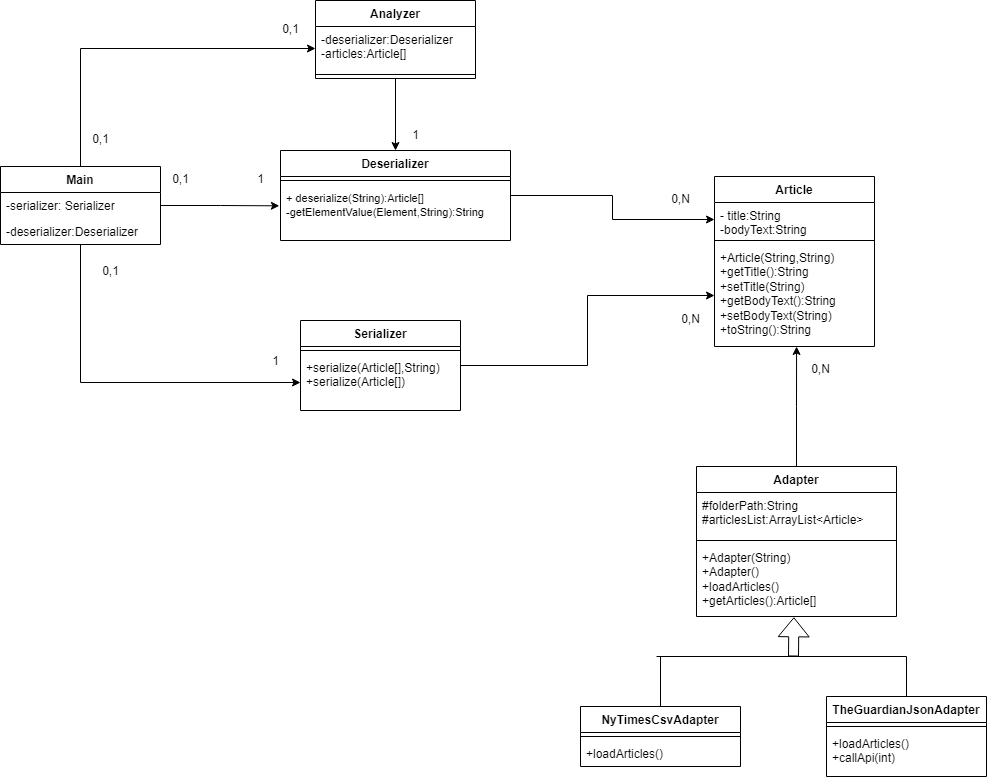

The diagram above was exported from draw.io. Its source (the exported page's mxGraphModel, read from the mxfile embedded in the PNG):
<mxGraphModel dx="2739" dy="1013" grid="1" gridSize="10" guides="1" tooltips="1" connect="1" arrows="1" fold="1" page="1" pageScale="1" pageWidth="827" pageHeight="1169" math="0" shadow="0">
  <root>
    <mxCell id="WIyWlLk6GJQsqaUBKTNV-0" />
    <mxCell id="WIyWlLk6GJQsqaUBKTNV-1" parent="WIyWlLk6GJQsqaUBKTNV-0" />
    <mxCell id="tPepgimZdyGsf58pyz71-55" style="edgeStyle=orthogonalEdgeStyle;rounded=0;orthogonalLoop=1;jettySize=auto;html=1;entryX=-0.005;entryY=0.381;entryDx=0;entryDy=0;entryPerimeter=0;" edge="1" parent="WIyWlLk6GJQsqaUBKTNV-1" source="tPepgimZdyGsf58pyz71-2" target="tPepgimZdyGsf58pyz71-11">
      <mxGeometry relative="1" as="geometry" />
    </mxCell>
    <mxCell id="tPepgimZdyGsf58pyz71-56" style="edgeStyle=orthogonalEdgeStyle;rounded=0;orthogonalLoop=1;jettySize=auto;html=1;entryX=0;entryY=0.5;entryDx=0;entryDy=0;" edge="1" parent="WIyWlLk6GJQsqaUBKTNV-1" source="tPepgimZdyGsf58pyz71-2" target="tPepgimZdyGsf58pyz71-15">
      <mxGeometry relative="1" as="geometry" />
    </mxCell>
    <mxCell id="tPepgimZdyGsf58pyz71-57" style="edgeStyle=orthogonalEdgeStyle;rounded=0;orthogonalLoop=1;jettySize=auto;html=1;entryX=0;entryY=0.5;entryDx=0;entryDy=0;" edge="1" parent="WIyWlLk6GJQsqaUBKTNV-1" source="tPepgimZdyGsf58pyz71-2" target="tPepgimZdyGsf58pyz71-52">
      <mxGeometry relative="1" as="geometry" />
    </mxCell>
    <mxCell id="tPepgimZdyGsf58pyz71-2" value="Main" style="swimlane;fontStyle=1;align=center;verticalAlign=top;childLayout=stackLayout;horizontal=1;startSize=26;horizontalStack=0;resizeParent=1;resizeParentMax=0;resizeLast=0;collapsible=1;marginBottom=0;whiteSpace=wrap;html=1;" vertex="1" parent="WIyWlLk6GJQsqaUBKTNV-1">
      <mxGeometry x="-380" y="420" width="160" height="78" as="geometry">
        <mxRectangle x="330" y="350" width="100" height="30" as="alternateBounds" />
      </mxGeometry>
    </mxCell>
    <mxCell id="tPepgimZdyGsf58pyz71-3" value="-serializer: Serializer" style="text;strokeColor=none;fillColor=none;align=left;verticalAlign=top;spacingLeft=4;spacingRight=4;overflow=hidden;rotatable=0;points=[[0,0.5],[1,0.5]];portConstraint=eastwest;whiteSpace=wrap;html=1;" vertex="1" parent="tPepgimZdyGsf58pyz71-2">
      <mxGeometry y="26" width="160" height="26" as="geometry" />
    </mxCell>
    <mxCell id="tPepgimZdyGsf58pyz71-7" value="-deserializer:Deserializer" style="text;strokeColor=none;fillColor=none;align=left;verticalAlign=top;spacingLeft=4;spacingRight=4;overflow=hidden;rotatable=0;points=[[0,0.5],[1,0.5]];portConstraint=eastwest;whiteSpace=wrap;html=1;" vertex="1" parent="tPepgimZdyGsf58pyz71-2">
      <mxGeometry y="52" width="160" height="26" as="geometry" />
    </mxCell>
    <mxCell id="tPepgimZdyGsf58pyz71-70" style="edgeStyle=orthogonalEdgeStyle;rounded=0;orthogonalLoop=1;jettySize=auto;html=1;entryX=0;entryY=0.5;entryDx=0;entryDy=0;" edge="1" parent="WIyWlLk6GJQsqaUBKTNV-1" source="tPepgimZdyGsf58pyz71-8" target="tPepgimZdyGsf58pyz71-17">
      <mxGeometry relative="1" as="geometry" />
    </mxCell>
    <mxCell id="tPepgimZdyGsf58pyz71-8" value="Deserializer" style="swimlane;fontStyle=1;align=center;verticalAlign=top;childLayout=stackLayout;horizontal=1;startSize=26;horizontalStack=0;resizeParent=1;resizeParentMax=0;resizeLast=0;collapsible=1;marginBottom=0;whiteSpace=wrap;html=1;" vertex="1" parent="WIyWlLk6GJQsqaUBKTNV-1">
      <mxGeometry x="-100" y="404" width="230" height="90" as="geometry" />
    </mxCell>
    <mxCell id="tPepgimZdyGsf58pyz71-10" value="" style="line;strokeWidth=1;fillColor=none;align=left;verticalAlign=middle;spacingTop=-1;spacingLeft=3;spacingRight=3;rotatable=0;labelPosition=right;points=[];portConstraint=eastwest;strokeColor=inherit;" vertex="1" parent="tPepgimZdyGsf58pyz71-8">
      <mxGeometry y="26" width="230" height="8" as="geometry" />
    </mxCell>
    <mxCell id="tPepgimZdyGsf58pyz71-11" value="&lt;font style=&quot;font-size: 11px;&quot;&gt;+ deserialize(String):Article[]&lt;br&gt;-getElementValue(Element,String):String&lt;br&gt;&lt;/font&gt;" style="text;strokeColor=none;fillColor=none;align=left;verticalAlign=top;spacingLeft=4;spacingRight=4;overflow=hidden;rotatable=0;points=[[0,0.5],[1,0.5]];portConstraint=eastwest;whiteSpace=wrap;html=1;" vertex="1" parent="tPepgimZdyGsf58pyz71-8">
      <mxGeometry y="34" width="230" height="56" as="geometry" />
    </mxCell>
    <mxCell id="tPepgimZdyGsf58pyz71-68" style="edgeStyle=orthogonalEdgeStyle;rounded=0;orthogonalLoop=1;jettySize=auto;html=1;entryX=0;entryY=0.5;entryDx=0;entryDy=0;" edge="1" parent="WIyWlLk6GJQsqaUBKTNV-1" source="tPepgimZdyGsf58pyz71-12" target="tPepgimZdyGsf58pyz71-19">
      <mxGeometry relative="1" as="geometry">
        <mxPoint x="280" y="540.0000000000002" as="targetPoint" />
      </mxGeometry>
    </mxCell>
    <mxCell id="tPepgimZdyGsf58pyz71-12" value="Serializer" style="swimlane;fontStyle=1;align=center;verticalAlign=top;childLayout=stackLayout;horizontal=1;startSize=26;horizontalStack=0;resizeParent=1;resizeParentMax=0;resizeLast=0;collapsible=1;marginBottom=0;whiteSpace=wrap;html=1;" vertex="1" parent="WIyWlLk6GJQsqaUBKTNV-1">
      <mxGeometry x="-80" y="574" width="160" height="90" as="geometry" />
    </mxCell>
    <mxCell id="tPepgimZdyGsf58pyz71-14" value="" style="line;strokeWidth=1;fillColor=none;align=left;verticalAlign=middle;spacingTop=-1;spacingLeft=3;spacingRight=3;rotatable=0;labelPosition=right;points=[];portConstraint=eastwest;strokeColor=inherit;" vertex="1" parent="tPepgimZdyGsf58pyz71-12">
      <mxGeometry y="26" width="160" height="8" as="geometry" />
    </mxCell>
    <mxCell id="tPepgimZdyGsf58pyz71-15" value="+serialize(Article[],String)&lt;br&gt;+serialize(Article[])" style="text;strokeColor=none;fillColor=none;align=left;verticalAlign=top;spacingLeft=4;spacingRight=4;overflow=hidden;rotatable=0;points=[[0,0.5],[1,0.5]];portConstraint=eastwest;whiteSpace=wrap;html=1;" vertex="1" parent="tPepgimZdyGsf58pyz71-12">
      <mxGeometry y="34" width="160" height="56" as="geometry" />
    </mxCell>
    <mxCell id="tPepgimZdyGsf58pyz71-16" value="Article" style="swimlane;fontStyle=1;align=center;verticalAlign=top;childLayout=stackLayout;horizontal=1;startSize=26;horizontalStack=0;resizeParent=1;resizeParentMax=0;resizeLast=0;collapsible=1;marginBottom=0;whiteSpace=wrap;html=1;" vertex="1" parent="WIyWlLk6GJQsqaUBKTNV-1">
      <mxGeometry x="334" y="430" width="160" height="170" as="geometry" />
    </mxCell>
    <mxCell id="tPepgimZdyGsf58pyz71-17" value="- title:String&lt;br&gt;-bodyText:String" style="text;strokeColor=none;fillColor=none;align=left;verticalAlign=top;spacingLeft=4;spacingRight=4;overflow=hidden;rotatable=0;points=[[0,0.5],[1,0.5]];portConstraint=eastwest;whiteSpace=wrap;html=1;" vertex="1" parent="tPepgimZdyGsf58pyz71-16">
      <mxGeometry y="26" width="160" height="34" as="geometry" />
    </mxCell>
    <mxCell id="tPepgimZdyGsf58pyz71-18" value="" style="line;strokeWidth=1;fillColor=none;align=left;verticalAlign=middle;spacingTop=-1;spacingLeft=3;spacingRight=3;rotatable=0;labelPosition=right;points=[];portConstraint=eastwest;strokeColor=inherit;" vertex="1" parent="tPepgimZdyGsf58pyz71-16">
      <mxGeometry y="60" width="160" height="8" as="geometry" />
    </mxCell>
    <mxCell id="tPepgimZdyGsf58pyz71-19" value="+Article(String,String)&lt;br&gt;+getTitle():String&lt;br&gt;+setTitle(String)&lt;br&gt;+getBodyText():String&lt;br&gt;+setBodyText(String)&lt;br&gt;+toString():String" style="text;strokeColor=none;fillColor=none;align=left;verticalAlign=top;spacingLeft=4;spacingRight=4;overflow=hidden;rotatable=0;points=[[0,0.5],[1,0.5]];portConstraint=eastwest;whiteSpace=wrap;html=1;" vertex="1" parent="tPepgimZdyGsf58pyz71-16">
      <mxGeometry y="68" width="160" height="102" as="geometry" />
    </mxCell>
    <mxCell id="tPepgimZdyGsf58pyz71-72" style="edgeStyle=orthogonalEdgeStyle;rounded=0;orthogonalLoop=1;jettySize=auto;html=1;entryX=0.513;entryY=1;entryDx=0;entryDy=0;entryPerimeter=0;" edge="1" parent="WIyWlLk6GJQsqaUBKTNV-1" source="tPepgimZdyGsf58pyz71-26" target="tPepgimZdyGsf58pyz71-19">
      <mxGeometry relative="1" as="geometry" />
    </mxCell>
    <mxCell id="tPepgimZdyGsf58pyz71-26" value="Adapter" style="swimlane;fontStyle=1;align=center;verticalAlign=top;childLayout=stackLayout;horizontal=1;startSize=26;horizontalStack=0;resizeParent=1;resizeParentMax=0;resizeLast=0;collapsible=1;marginBottom=0;whiteSpace=wrap;html=1;" vertex="1" parent="WIyWlLk6GJQsqaUBKTNV-1">
      <mxGeometry x="316" y="720" width="200" height="150" as="geometry" />
    </mxCell>
    <mxCell id="tPepgimZdyGsf58pyz71-27" value="#folderPath:String&lt;br&gt;#articlesList:ArrayList&amp;lt;Article&amp;gt;" style="text;strokeColor=none;fillColor=none;align=left;verticalAlign=top;spacingLeft=4;spacingRight=4;overflow=hidden;rotatable=0;points=[[0,0.5],[1,0.5]];portConstraint=eastwest;whiteSpace=wrap;html=1;" vertex="1" parent="tPepgimZdyGsf58pyz71-26">
      <mxGeometry y="26" width="200" height="44" as="geometry" />
    </mxCell>
    <mxCell id="tPepgimZdyGsf58pyz71-28" value="" style="line;strokeWidth=1;fillColor=none;align=left;verticalAlign=middle;spacingTop=-1;spacingLeft=3;spacingRight=3;rotatable=0;labelPosition=right;points=[];portConstraint=eastwest;strokeColor=inherit;" vertex="1" parent="tPepgimZdyGsf58pyz71-26">
      <mxGeometry y="70" width="200" height="8" as="geometry" />
    </mxCell>
    <mxCell id="tPepgimZdyGsf58pyz71-29" value="+Adapter(String)&lt;br&gt;+Adapter()&lt;br&gt;+loadArticles()&lt;br&gt;+getArticles():Article[]" style="text;strokeColor=none;fillColor=none;align=left;verticalAlign=top;spacingLeft=4;spacingRight=4;overflow=hidden;rotatable=0;points=[[0,0.5],[1,0.5]];portConstraint=eastwest;whiteSpace=wrap;html=1;" vertex="1" parent="tPepgimZdyGsf58pyz71-26">
      <mxGeometry y="78" width="200" height="72" as="geometry" />
    </mxCell>
    <mxCell id="tPepgimZdyGsf58pyz71-30" value="NyTimesCsvAdapter" style="swimlane;fontStyle=1;align=center;verticalAlign=top;childLayout=stackLayout;horizontal=1;startSize=26;horizontalStack=0;resizeParent=1;resizeParentMax=0;resizeLast=0;collapsible=1;marginBottom=0;whiteSpace=wrap;html=1;" vertex="1" parent="WIyWlLk6GJQsqaUBKTNV-1">
      <mxGeometry x="200" y="960" width="160" height="60" as="geometry" />
    </mxCell>
    <mxCell id="tPepgimZdyGsf58pyz71-32" value="" style="line;strokeWidth=1;fillColor=none;align=left;verticalAlign=middle;spacingTop=-1;spacingLeft=3;spacingRight=3;rotatable=0;labelPosition=right;points=[];portConstraint=eastwest;strokeColor=inherit;" vertex="1" parent="tPepgimZdyGsf58pyz71-30">
      <mxGeometry y="26" width="160" height="8" as="geometry" />
    </mxCell>
    <mxCell id="tPepgimZdyGsf58pyz71-33" value="+loadArticles()" style="text;strokeColor=none;fillColor=none;align=left;verticalAlign=top;spacingLeft=4;spacingRight=4;overflow=hidden;rotatable=0;points=[[0,0.5],[1,0.5]];portConstraint=eastwest;whiteSpace=wrap;html=1;" vertex="1" parent="tPepgimZdyGsf58pyz71-30">
      <mxGeometry y="34" width="160" height="26" as="geometry" />
    </mxCell>
    <mxCell id="tPepgimZdyGsf58pyz71-34" value="TheGuardianJsonAdapter" style="swimlane;fontStyle=1;align=center;verticalAlign=top;childLayout=stackLayout;horizontal=1;startSize=26;horizontalStack=0;resizeParent=1;resizeParentMax=0;resizeLast=0;collapsible=1;marginBottom=0;whiteSpace=wrap;html=1;" vertex="1" parent="WIyWlLk6GJQsqaUBKTNV-1">
      <mxGeometry x="446" y="950" width="160" height="80" as="geometry" />
    </mxCell>
    <mxCell id="tPepgimZdyGsf58pyz71-36" value="" style="line;strokeWidth=1;fillColor=none;align=left;verticalAlign=middle;spacingTop=-1;spacingLeft=3;spacingRight=3;rotatable=0;labelPosition=right;points=[];portConstraint=eastwest;strokeColor=inherit;" vertex="1" parent="tPepgimZdyGsf58pyz71-34">
      <mxGeometry y="26" width="160" height="8" as="geometry" />
    </mxCell>
    <mxCell id="tPepgimZdyGsf58pyz71-37" value="+loadArticles()&lt;br&gt;+callApi(int)" style="text;strokeColor=none;fillColor=none;align=left;verticalAlign=top;spacingLeft=4;spacingRight=4;overflow=hidden;rotatable=0;points=[[0,0.5],[1,0.5]];portConstraint=eastwest;whiteSpace=wrap;html=1;" vertex="1" parent="tPepgimZdyGsf58pyz71-34">
      <mxGeometry y="34" width="160" height="46" as="geometry" />
    </mxCell>
    <mxCell id="tPepgimZdyGsf58pyz71-40" value="" style="endArrow=none;html=1;rounded=0;exitX=0.5;exitY=0;exitDx=0;exitDy=0;" edge="1" parent="WIyWlLk6GJQsqaUBKTNV-1" source="tPepgimZdyGsf58pyz71-30">
      <mxGeometry width="50" height="50" relative="1" as="geometry">
        <mxPoint x="256" y="740" as="sourcePoint" />
        <mxPoint x="280" y="910" as="targetPoint" />
      </mxGeometry>
    </mxCell>
    <mxCell id="tPepgimZdyGsf58pyz71-41" value="" style="endArrow=none;html=1;rounded=0;exitX=0.5;exitY=0;exitDx=0;exitDy=0;" edge="1" parent="WIyWlLk6GJQsqaUBKTNV-1" source="tPepgimZdyGsf58pyz71-34">
      <mxGeometry width="50" height="50" relative="1" as="geometry">
        <mxPoint x="256" y="730" as="sourcePoint" />
        <mxPoint x="526" y="910" as="targetPoint" />
      </mxGeometry>
    </mxCell>
    <mxCell id="tPepgimZdyGsf58pyz71-45" value="" style="endArrow=none;html=1;rounded=0;" edge="1" parent="WIyWlLk6GJQsqaUBKTNV-1">
      <mxGeometry width="50" height="50" relative="1" as="geometry">
        <mxPoint x="276" y="910" as="sourcePoint" />
        <mxPoint x="526" y="910" as="targetPoint" />
      </mxGeometry>
    </mxCell>
    <mxCell id="tPepgimZdyGsf58pyz71-46" value="" style="shape=flexArrow;endArrow=classic;html=1;rounded=0;entryX=0.487;entryY=1.011;entryDx=0;entryDy=0;entryPerimeter=0;" edge="1" parent="WIyWlLk6GJQsqaUBKTNV-1" target="tPepgimZdyGsf58pyz71-29">
      <mxGeometry width="50" height="50" relative="1" as="geometry">
        <mxPoint x="413" y="910" as="sourcePoint" />
        <mxPoint x="456" y="850" as="targetPoint" />
      </mxGeometry>
    </mxCell>
    <mxCell id="tPepgimZdyGsf58pyz71-64" style="edgeStyle=orthogonalEdgeStyle;rounded=0;orthogonalLoop=1;jettySize=auto;html=1;entryX=0.5;entryY=0;entryDx=0;entryDy=0;" edge="1" parent="WIyWlLk6GJQsqaUBKTNV-1" source="tPepgimZdyGsf58pyz71-51" target="tPepgimZdyGsf58pyz71-8">
      <mxGeometry relative="1" as="geometry" />
    </mxCell>
    <mxCell id="tPepgimZdyGsf58pyz71-51" value="Analyzer" style="swimlane;fontStyle=1;align=center;verticalAlign=top;childLayout=stackLayout;horizontal=1;startSize=26;horizontalStack=0;resizeParent=1;resizeParentMax=0;resizeLast=0;collapsible=1;marginBottom=0;whiteSpace=wrap;html=1;" vertex="1" parent="WIyWlLk6GJQsqaUBKTNV-1">
      <mxGeometry x="-65" y="254" width="160" height="78" as="geometry" />
    </mxCell>
    <mxCell id="tPepgimZdyGsf58pyz71-52" value="-deserializer:Deserializer&lt;br&gt;-articles:Article[]" style="text;strokeColor=none;fillColor=none;align=left;verticalAlign=top;spacingLeft=4;spacingRight=4;overflow=hidden;rotatable=0;points=[[0,0.5],[1,0.5]];portConstraint=eastwest;whiteSpace=wrap;html=1;" vertex="1" parent="tPepgimZdyGsf58pyz71-51">
      <mxGeometry y="26" width="160" height="44" as="geometry" />
    </mxCell>
    <mxCell id="tPepgimZdyGsf58pyz71-53" value="" style="line;strokeWidth=1;fillColor=none;align=left;verticalAlign=middle;spacingTop=-1;spacingLeft=3;spacingRight=3;rotatable=0;labelPosition=right;points=[];portConstraint=eastwest;strokeColor=inherit;" vertex="1" parent="tPepgimZdyGsf58pyz71-51">
      <mxGeometry y="70" width="160" height="8" as="geometry" />
    </mxCell>
    <mxCell id="tPepgimZdyGsf58pyz71-59" value="1" style="text;html=1;align=center;verticalAlign=middle;resizable=0;points=[];autosize=1;strokeColor=none;fillColor=none;" vertex="1" parent="WIyWlLk6GJQsqaUBKTNV-1">
      <mxGeometry x="-120" y="600" width="30" height="30" as="geometry" />
    </mxCell>
    <mxCell id="tPepgimZdyGsf58pyz71-61" value="0,1" style="text;html=1;align=center;verticalAlign=middle;resizable=0;points=[];autosize=1;strokeColor=none;fillColor=none;" vertex="1" parent="WIyWlLk6GJQsqaUBKTNV-1">
      <mxGeometry x="-290" y="510" width="40" height="30" as="geometry" />
    </mxCell>
    <mxCell id="tPepgimZdyGsf58pyz71-62" value="0,1" style="text;html=1;align=center;verticalAlign=middle;resizable=0;points=[];autosize=1;strokeColor=none;fillColor=none;" vertex="1" parent="WIyWlLk6GJQsqaUBKTNV-1">
      <mxGeometry x="-300" y="378" width="40" height="30" as="geometry" />
    </mxCell>
    <mxCell id="tPepgimZdyGsf58pyz71-63" value="0,1" style="text;html=1;align=center;verticalAlign=middle;resizable=0;points=[];autosize=1;strokeColor=none;fillColor=none;" vertex="1" parent="WIyWlLk6GJQsqaUBKTNV-1">
      <mxGeometry x="-110" y="268" width="40" height="30" as="geometry" />
    </mxCell>
    <mxCell id="tPepgimZdyGsf58pyz71-65" value="1" style="text;html=1;align=center;verticalAlign=middle;resizable=0;points=[];autosize=1;strokeColor=none;fillColor=none;" vertex="1" parent="WIyWlLk6GJQsqaUBKTNV-1">
      <mxGeometry x="20" y="374" width="30" height="30" as="geometry" />
    </mxCell>
    <mxCell id="tPepgimZdyGsf58pyz71-66" value="1" style="text;html=1;align=center;verticalAlign=middle;resizable=0;points=[];autosize=1;strokeColor=none;fillColor=none;" vertex="1" parent="WIyWlLk6GJQsqaUBKTNV-1">
      <mxGeometry x="-135" y="418" width="30" height="30" as="geometry" />
    </mxCell>
    <mxCell id="tPepgimZdyGsf58pyz71-67" value="0,1" style="text;html=1;align=center;verticalAlign=middle;resizable=0;points=[];autosize=1;strokeColor=none;fillColor=none;" vertex="1" parent="WIyWlLk6GJQsqaUBKTNV-1">
      <mxGeometry x="-220" y="418" width="40" height="30" as="geometry" />
    </mxCell>
    <mxCell id="tPepgimZdyGsf58pyz71-69" value="0,N" style="text;html=1;align=center;verticalAlign=middle;resizable=0;points=[];autosize=1;strokeColor=none;fillColor=none;" vertex="1" parent="WIyWlLk6GJQsqaUBKTNV-1">
      <mxGeometry x="290" y="558" width="40" height="30" as="geometry" />
    </mxCell>
    <mxCell id="tPepgimZdyGsf58pyz71-71" value="0,N" style="text;html=1;align=center;verticalAlign=middle;resizable=0;points=[];autosize=1;strokeColor=none;fillColor=none;" vertex="1" parent="WIyWlLk6GJQsqaUBKTNV-1">
      <mxGeometry x="280" y="438" width="40" height="30" as="geometry" />
    </mxCell>
    <mxCell id="tPepgimZdyGsf58pyz71-73" value="0,N" style="text;html=1;align=center;verticalAlign=middle;resizable=0;points=[];autosize=1;strokeColor=none;fillColor=none;" vertex="1" parent="WIyWlLk6GJQsqaUBKTNV-1">
      <mxGeometry x="420" y="608" width="40" height="30" as="geometry" />
    </mxCell>
  </root>
</mxGraphModel>